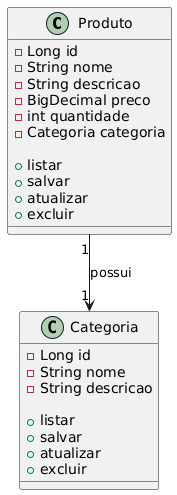

The diagram above was rendered by PlantUML. Its source (embedded in the PNG):
@startuml
class Produto {
- Long id
- String nome
- String descricao
- BigDecimal preco
- int quantidade
- Categoria categoria

+listar
+salvar
+atualizar
+excluir

}

class Categoria {
- Long id
- String nome
- String descricao

+listar
+salvar
+atualizar
+excluir
}


Produto "1" --> "1" Categoria : possui
@enduml